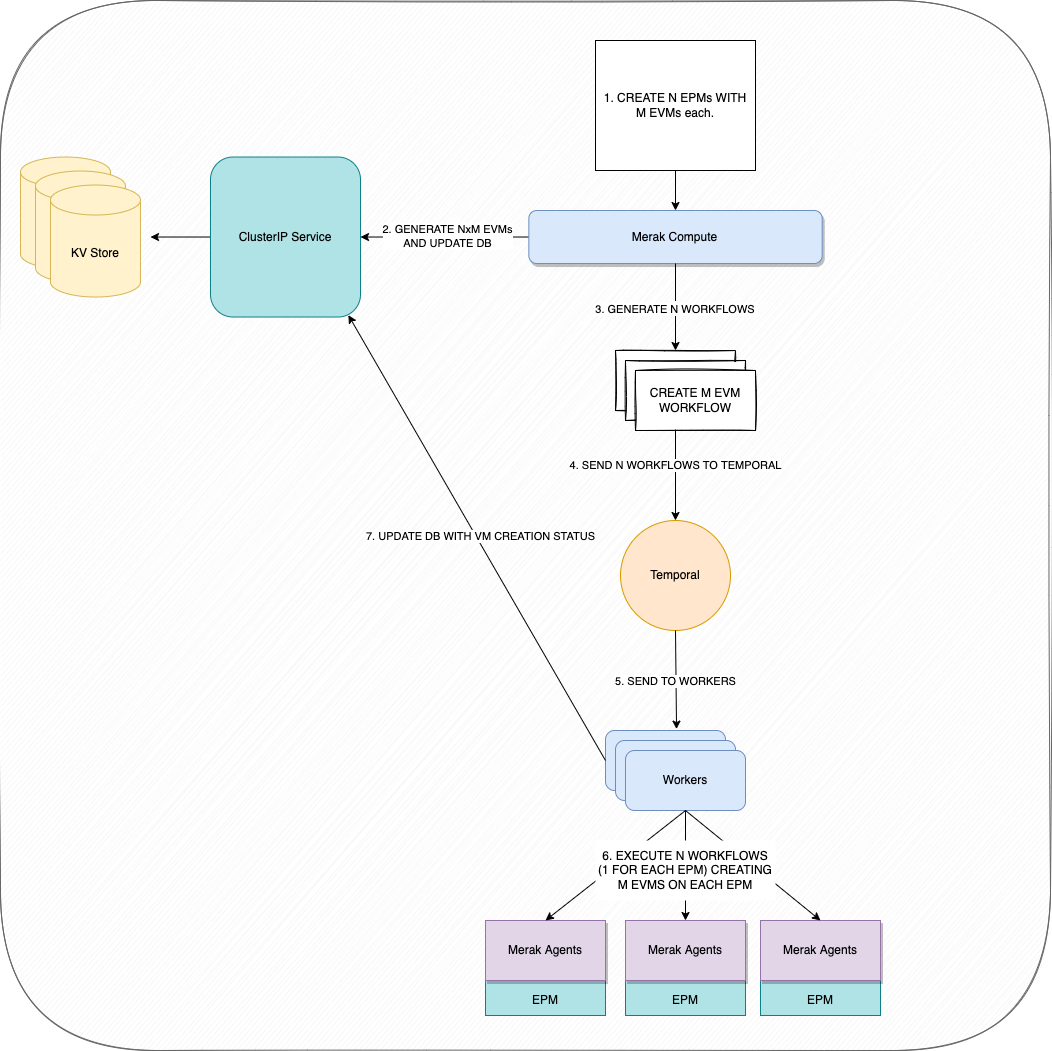

The diagram above was exported from draw.io. Its source (the exported page's mxGraphModel, read from the mxfile embedded in the PNG):
<mxGraphModel dx="2301" dy="959" grid="1" gridSize="10" guides="1" tooltips="1" connect="1" arrows="1" fold="1" page="1" pageScale="1" pageWidth="1000" pageHeight="1000" math="0" shadow="0">
  <root>
    <mxCell id="0" />
    <mxCell id="1" parent="0" />
    <mxCell id="HbikbV_0IjTQC3pl-ihF-51" value="" style="whiteSpace=wrap;html=1;aspect=fixed;rounded=1;labelBackgroundColor=none;sketch=1;fillColor=#f5f5f5;strokeColor=#666666;fontColor=#333333;" vertex="1" parent="1">
      <mxGeometry x="-110" y="470" width="1050" height="1050" as="geometry" />
    </mxCell>
    <mxCell id="7OvhYB3-o9s6-oZom4yb-69" value="Temporal" style="ellipse;whiteSpace=wrap;html=1;aspect=fixed;fillColor=#ffe6cc;strokeColor=#d79b00;" parent="1" vertex="1">
      <mxGeometry x="510" y="990" width="110" height="110" as="geometry" />
    </mxCell>
    <mxCell id="7OvhYB3-o9s6-oZom4yb-101" value="" style="group" parent="1" vertex="1" connectable="0">
      <mxGeometry x="495" y="1200" width="140" height="80" as="geometry" />
    </mxCell>
    <mxCell id="7OvhYB3-o9s6-oZom4yb-70" value="VM Worker" style="rounded=1;whiteSpace=wrap;html=1;fillColor=#dae8fc;strokeColor=#6c8ebf;" parent="7OvhYB3-o9s6-oZom4yb-101" vertex="1">
      <mxGeometry width="120" height="60" as="geometry" />
    </mxCell>
    <mxCell id="7OvhYB3-o9s6-oZom4yb-78" value="VM Worker" style="rounded=1;whiteSpace=wrap;html=1;fillColor=#dae8fc;strokeColor=#6c8ebf;" parent="7OvhYB3-o9s6-oZom4yb-101" vertex="1">
      <mxGeometry x="10" y="10" width="120" height="60" as="geometry" />
    </mxCell>
    <mxCell id="7OvhYB3-o9s6-oZom4yb-79" value="Workers" style="rounded=1;whiteSpace=wrap;html=1;fillColor=#dae8fc;strokeColor=#6c8ebf;" parent="7OvhYB3-o9s6-oZom4yb-101" vertex="1">
      <mxGeometry x="20" y="20" width="120" height="60" as="geometry" />
    </mxCell>
    <mxCell id="HbikbV_0IjTQC3pl-ihF-20" value="4. SEND N WORKFLOWS TO TEMPORAL" style="edgeStyle=orthogonalEdgeStyle;rounded=0;orthogonalLoop=1;jettySize=auto;html=1;entryX=0.5;entryY=0;entryDx=0;entryDy=0;" edge="1" parent="1" source="7OvhYB3-o9s6-oZom4yb-104" target="7OvhYB3-o9s6-oZom4yb-69">
      <mxGeometry relative="1" as="geometry" />
    </mxCell>
    <mxCell id="7OvhYB3-o9s6-oZom4yb-104" value="CREATE M EVM WORKFLOW" style="rounded=0;whiteSpace=wrap;html=1;sketch=1;" parent="1" vertex="1">
      <mxGeometry x="505" y="820" width="120" height="60" as="geometry" />
    </mxCell>
    <mxCell id="7OvhYB3-o9s6-oZom4yb-115" value="" style="group" parent="1" vertex="1" connectable="0">
      <mxGeometry x="-90" y="626.52" width="120" height="140" as="geometry" />
    </mxCell>
    <mxCell id="7OvhYB3-o9s6-oZom4yb-112" value="KV Store" style="shape=cylinder3;whiteSpace=wrap;html=1;boundedLbl=1;backgroundOutline=1;size=15;sketch=0;fillColor=#fff2cc;strokeColor=#d6b656;" parent="7OvhYB3-o9s6-oZom4yb-115" vertex="1">
      <mxGeometry width="90" height="112" as="geometry" />
    </mxCell>
    <mxCell id="7OvhYB3-o9s6-oZom4yb-113" value="KV Store" style="shape=cylinder3;whiteSpace=wrap;html=1;boundedLbl=1;backgroundOutline=1;size=15;sketch=0;fillColor=#fff2cc;strokeColor=#d6b656;" parent="7OvhYB3-o9s6-oZom4yb-115" vertex="1">
      <mxGeometry x="15" y="14" width="90" height="112" as="geometry" />
    </mxCell>
    <mxCell id="7OvhYB3-o9s6-oZom4yb-114" value="KV Store" style="shape=cylinder3;whiteSpace=wrap;html=1;boundedLbl=1;backgroundOutline=1;size=15;sketch=0;fillColor=#fff2cc;strokeColor=#d6b656;" parent="7OvhYB3-o9s6-oZom4yb-115" vertex="1">
      <mxGeometry x="30" y="28" width="90" height="112" as="geometry" />
    </mxCell>
    <mxCell id="HbikbV_0IjTQC3pl-ihF-12" style="edgeStyle=orthogonalEdgeStyle;rounded=0;orthogonalLoop=1;jettySize=auto;html=1;" edge="1" parent="1" source="7OvhYB3-o9s6-oZom4yb-116">
      <mxGeometry relative="1" as="geometry">
        <mxPoint x="40" y="706.52" as="targetPoint" />
      </mxGeometry>
    </mxCell>
    <mxCell id="7OvhYB3-o9s6-oZom4yb-116" value="ClusterIP Service" style="rounded=1;whiteSpace=wrap;html=1;sketch=0;fillColor=#b0e3e6;strokeColor=#0e8088;" parent="1" vertex="1">
      <mxGeometry x="100" y="626.52" width="150" height="160" as="geometry" />
    </mxCell>
    <mxCell id="7OvhYB3-o9s6-oZom4yb-117" value="" style="endArrow=classic;html=1;rounded=0;exitX=0;exitY=0.5;exitDx=0;exitDy=0;entryX=1;entryY=0.5;entryDx=0;entryDy=0;" parent="1" target="7OvhYB3-o9s6-oZom4yb-116" edge="1" source="7OvhYB3-o9s6-oZom4yb-134">
      <mxGeometry width="50" height="50" relative="1" as="geometry">
        <mxPoint x="516.612998888889" y="801.7030586046512" as="sourcePoint" />
        <mxPoint x="360" y="820" as="targetPoint" />
      </mxGeometry>
    </mxCell>
    <mxCell id="HbikbV_0IjTQC3pl-ihF-13" value="2. GENERATE NxM EVMs&lt;br&gt;AND UPDATE DB" style="edgeLabel;html=1;align=center;verticalAlign=middle;resizable=0;points=[];" vertex="1" connectable="0" parent="7OvhYB3-o9s6-oZom4yb-117">
      <mxGeometry x="-0.0401" y="-1" relative="1" as="geometry">
        <mxPoint x="-1" as="offset" />
      </mxGeometry>
    </mxCell>
    <mxCell id="HbikbV_0IjTQC3pl-ihF-6" style="edgeStyle=orthogonalEdgeStyle;rounded=0;orthogonalLoop=1;jettySize=auto;html=1;entryX=0.5;entryY=0;entryDx=0;entryDy=0;" edge="1" parent="1" source="HbikbV_0IjTQC3pl-ihF-2" target="7OvhYB3-o9s6-oZom4yb-134">
      <mxGeometry relative="1" as="geometry" />
    </mxCell>
    <mxCell id="HbikbV_0IjTQC3pl-ihF-2" value="1. CREATE N EPMs WITH&lt;br&gt;M EVMs each." style="rounded=0;whiteSpace=wrap;html=1;" vertex="1" parent="1">
      <mxGeometry x="485" y="510" width="160" height="130" as="geometry" />
    </mxCell>
    <mxCell id="7OvhYB3-o9s6-oZom4yb-134" value="Merak Compute" style="rounded=1;whiteSpace=wrap;html=1;fillColor=#dae8fc;strokeColor=#6c8ebf;shadow=1;" parent="1" vertex="1">
      <mxGeometry x="418.33777777777783" y="680.0044186046512" width="293.3333333333333" height="53.02325581395348" as="geometry" />
    </mxCell>
    <mxCell id="HbikbV_0IjTQC3pl-ihF-22" value="" style="endArrow=classic;html=1;rounded=0;exitX=0.5;exitY=1;exitDx=0;exitDy=0;entryX=0.592;entryY=-0.023;entryDx=0;entryDy=0;entryPerimeter=0;" edge="1" parent="1" source="7OvhYB3-o9s6-oZom4yb-69" target="7OvhYB3-o9s6-oZom4yb-70">
      <mxGeometry width="50" height="50" relative="1" as="geometry">
        <mxPoint x="390" y="1120" as="sourcePoint" />
        <mxPoint x="440" y="1070" as="targetPoint" />
      </mxGeometry>
    </mxCell>
    <mxCell id="HbikbV_0IjTQC3pl-ihF-23" value="5. SEND TO WORKERS" style="edgeLabel;html=1;align=center;verticalAlign=middle;resizable=0;points=[];" vertex="1" connectable="0" parent="HbikbV_0IjTQC3pl-ihF-22">
      <mxGeometry x="0.0372" y="-1" relative="1" as="geometry">
        <mxPoint as="offset" />
      </mxGeometry>
    </mxCell>
    <mxCell id="HbikbV_0IjTQC3pl-ihF-28" value="" style="group" vertex="1" connectable="0" parent="1">
      <mxGeometry x="375" y="1390" width="120" height="95" as="geometry" />
    </mxCell>
    <mxCell id="HbikbV_0IjTQC3pl-ihF-25" value="" style="rounded=0;whiteSpace=wrap;html=1;labelBackgroundColor=#FFF2CC;fillColor=#b0e3e6;strokeColor=#0e8088;" vertex="1" parent="HbikbV_0IjTQC3pl-ihF-28">
      <mxGeometry width="120" height="95" as="geometry" />
    </mxCell>
    <mxCell id="4yg89RcTU6mPl9Lgic_4-33" value="Merak Agents" style="rounded=0;whiteSpace=wrap;html=1;fillColor=#e1d5e7;strokeColor=#9673a6;shadow=1;" parent="HbikbV_0IjTQC3pl-ihF-28" vertex="1">
      <mxGeometry width="120" height="60" as="geometry" />
    </mxCell>
    <mxCell id="HbikbV_0IjTQC3pl-ihF-27" value="EPM" style="text;html=1;strokeColor=none;fillColor=none;align=center;verticalAlign=middle;whiteSpace=wrap;rounded=0;labelBackgroundColor=none;" vertex="1" parent="HbikbV_0IjTQC3pl-ihF-28">
      <mxGeometry x="30" y="65" width="60" height="30" as="geometry" />
    </mxCell>
    <mxCell id="HbikbV_0IjTQC3pl-ihF-29" value="" style="group" vertex="1" connectable="0" parent="1">
      <mxGeometry x="515" y="1390" width="120" height="95" as="geometry" />
    </mxCell>
    <mxCell id="HbikbV_0IjTQC3pl-ihF-30" value="" style="rounded=0;whiteSpace=wrap;html=1;labelBackgroundColor=#FFF2CC;fillColor=#b0e3e6;strokeColor=#0e8088;" vertex="1" parent="HbikbV_0IjTQC3pl-ihF-29">
      <mxGeometry width="120" height="95" as="geometry" />
    </mxCell>
    <mxCell id="HbikbV_0IjTQC3pl-ihF-31" value="Merak Agents" style="rounded=0;whiteSpace=wrap;html=1;fillColor=#e1d5e7;strokeColor=#9673a6;shadow=1;" vertex="1" parent="HbikbV_0IjTQC3pl-ihF-29">
      <mxGeometry width="120" height="60" as="geometry" />
    </mxCell>
    <mxCell id="HbikbV_0IjTQC3pl-ihF-32" value="EPM" style="text;html=1;strokeColor=none;fillColor=none;align=center;verticalAlign=middle;whiteSpace=wrap;rounded=0;labelBackgroundColor=none;" vertex="1" parent="HbikbV_0IjTQC3pl-ihF-29">
      <mxGeometry x="30" y="65" width="60" height="30" as="geometry" />
    </mxCell>
    <mxCell id="HbikbV_0IjTQC3pl-ihF-33" value="" style="group" vertex="1" connectable="0" parent="1">
      <mxGeometry x="650" y="1390" width="120" height="95" as="geometry" />
    </mxCell>
    <mxCell id="HbikbV_0IjTQC3pl-ihF-34" value="" style="rounded=0;whiteSpace=wrap;html=1;labelBackgroundColor=#FFF2CC;fillColor=#b0e3e6;strokeColor=#0e8088;" vertex="1" parent="HbikbV_0IjTQC3pl-ihF-33">
      <mxGeometry width="120" height="95" as="geometry" />
    </mxCell>
    <mxCell id="HbikbV_0IjTQC3pl-ihF-35" value="Merak Agents" style="rounded=0;whiteSpace=wrap;html=1;fillColor=#e1d5e7;strokeColor=#9673a6;shadow=1;" vertex="1" parent="HbikbV_0IjTQC3pl-ihF-33">
      <mxGeometry width="120" height="60" as="geometry" />
    </mxCell>
    <mxCell id="HbikbV_0IjTQC3pl-ihF-36" value="EPM" style="text;html=1;strokeColor=none;fillColor=none;align=center;verticalAlign=middle;whiteSpace=wrap;rounded=0;labelBackgroundColor=none;" vertex="1" parent="HbikbV_0IjTQC3pl-ihF-33">
      <mxGeometry x="30" y="65" width="60" height="30" as="geometry" />
    </mxCell>
    <mxCell id="HbikbV_0IjTQC3pl-ihF-37" value="" style="endArrow=classic;html=1;rounded=0;exitX=0.5;exitY=1;exitDx=0;exitDy=0;entryX=0.5;entryY=0;entryDx=0;entryDy=0;" edge="1" parent="1" source="7OvhYB3-o9s6-oZom4yb-79" target="4yg89RcTU6mPl9Lgic_4-33">
      <mxGeometry width="50" height="50" relative="1" as="geometry">
        <mxPoint x="360" y="1360" as="sourcePoint" />
        <mxPoint x="410" y="1310" as="targetPoint" />
      </mxGeometry>
    </mxCell>
    <mxCell id="HbikbV_0IjTQC3pl-ihF-38" value="" style="endArrow=classic;html=1;rounded=0;exitX=0.5;exitY=1;exitDx=0;exitDy=0;entryX=0.5;entryY=0;entryDx=0;entryDy=0;" edge="1" parent="1" source="7OvhYB3-o9s6-oZom4yb-79" target="HbikbV_0IjTQC3pl-ihF-31">
      <mxGeometry width="50" height="50" relative="1" as="geometry">
        <mxPoint x="555" y="1290" as="sourcePoint" />
        <mxPoint x="420" y="1400" as="targetPoint" />
      </mxGeometry>
    </mxCell>
    <mxCell id="HbikbV_0IjTQC3pl-ihF-39" value="" style="endArrow=classic;html=1;rounded=0;exitX=0.5;exitY=1;exitDx=0;exitDy=0;entryX=0.5;entryY=0;entryDx=0;entryDy=0;" edge="1" parent="1" source="7OvhYB3-o9s6-oZom4yb-79" target="HbikbV_0IjTQC3pl-ihF-35">
      <mxGeometry width="50" height="50" relative="1" as="geometry">
        <mxPoint x="585" y="1290" as="sourcePoint" />
        <mxPoint x="560" y="1400" as="targetPoint" />
      </mxGeometry>
    </mxCell>
    <mxCell id="HbikbV_0IjTQC3pl-ihF-42" value="6. EXECUTE N WORKFLOWS (1 FOR EACH EPM) CREATING M EVMS ON EACH EPM" style="text;html=1;strokeColor=none;fillColor=default;align=center;verticalAlign=middle;whiteSpace=wrap;rounded=0;labelBackgroundColor=none;" vertex="1" parent="1">
      <mxGeometry x="485" y="1310" width="180" height="60" as="geometry" />
    </mxCell>
    <mxCell id="HbikbV_0IjTQC3pl-ihF-43" value="" style="endArrow=classic;html=1;rounded=0;exitX=0;exitY=0.5;exitDx=0;exitDy=0;entryX=0.919;entryY=0.988;entryDx=0;entryDy=0;entryPerimeter=0;" edge="1" parent="1" source="7OvhYB3-o9s6-oZom4yb-70" target="7OvhYB3-o9s6-oZom4yb-116">
      <mxGeometry width="50" height="50" relative="1" as="geometry">
        <mxPoint x="360" y="1060" as="sourcePoint" />
        <mxPoint x="410" y="1010" as="targetPoint" />
      </mxGeometry>
    </mxCell>
    <mxCell id="HbikbV_0IjTQC3pl-ihF-44" value="7. UPDATE DB WITH VM CREATION STATUS" style="edgeLabel;html=1;align=center;verticalAlign=middle;resizable=0;points=[];" vertex="1" connectable="0" parent="HbikbV_0IjTQC3pl-ihF-43">
      <mxGeometry x="-0.0008" y="-4" relative="1" as="geometry">
        <mxPoint x="-1" as="offset" />
      </mxGeometry>
    </mxCell>
    <mxCell id="HbikbV_0IjTQC3pl-ihF-47" value="=" style="edgeStyle=orthogonalEdgeStyle;rounded=0;orthogonalLoop=1;jettySize=auto;html=1;entryX=0.5;entryY=0;entryDx=0;entryDy=0;exitX=0.5;exitY=1;exitDx=0;exitDy=0;" edge="1" parent="1" source="7OvhYB3-o9s6-oZom4yb-134" target="7OvhYB3-o9s6-oZom4yb-104">
      <mxGeometry relative="1" as="geometry">
        <mxPoint x="585" y="753.0276744186046" as="sourcePoint" />
        <mxPoint x="585" y="839.9999999999998" as="targetPoint" />
      </mxGeometry>
    </mxCell>
    <mxCell id="HbikbV_0IjTQC3pl-ihF-48" value="3. GENERATE N WORKFLOWS&amp;nbsp;" style="edgeLabel;html=1;align=center;verticalAlign=middle;resizable=0;points=[];" vertex="1" connectable="0" parent="HbikbV_0IjTQC3pl-ihF-47">
      <mxGeometry x="0.0616" relative="1" as="geometry">
        <mxPoint as="offset" />
      </mxGeometry>
    </mxCell>
    <mxCell id="HbikbV_0IjTQC3pl-ihF-49" value="CREATE M EVM WORKFLOW" style="rounded=0;whiteSpace=wrap;html=1;sketch=1;" vertex="1" parent="1">
      <mxGeometry x="515" y="830" width="120" height="60" as="geometry" />
    </mxCell>
    <mxCell id="HbikbV_0IjTQC3pl-ihF-50" value="CREATE M EVM WORKFLOW" style="rounded=0;whiteSpace=wrap;html=1;sketch=1;" vertex="1" parent="1">
      <mxGeometry x="525" y="840" width="120" height="60" as="geometry" />
    </mxCell>
  </root>
</mxGraphModel>